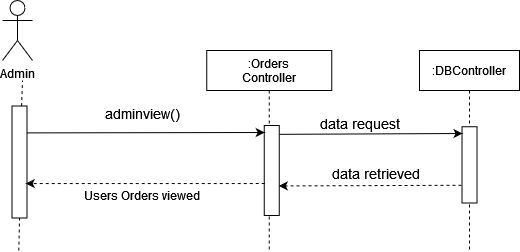

The diagram above was exported from draw.io. Its source (the exported page's mxGraphModel, read from the mxfile embedded in the PNG):
<mxGraphModel dx="572" dy="780" grid="1" gridSize="10" guides="1" tooltips="1" connect="1" arrows="1" fold="1" page="1" pageScale="1" pageWidth="850" pageHeight="1100" math="0" shadow="0">
  <root>
    <mxCell id="0" />
    <mxCell id="1" parent="0" />
    <mxCell id="CsoFeqo4t5YWFkvJctgd-95" value="Admin" style="shape=umlActor;verticalLabelPosition=bottom;verticalAlign=top;html=1;outlineConnect=0;" vertex="1" parent="1">
      <mxGeometry x="1379" y="660" width="30" height="60" as="geometry" />
    </mxCell>
    <mxCell id="CsoFeqo4t5YWFkvJctgd-96" value="" style="endArrow=none;dashed=1;html=1;startArrow=none;" edge="1" parent="1" source="CsoFeqo4t5YWFkvJctgd-99">
      <mxGeometry width="50" height="50" relative="1" as="geometry">
        <mxPoint x="1399" y="1000" as="sourcePoint" />
        <mxPoint x="1399" y="740" as="targetPoint" />
      </mxGeometry>
    </mxCell>
    <mxCell id="CsoFeqo4t5YWFkvJctgd-97" value=":Orders&#10;Controller" style="shape=umlLifeline;perimeter=lifelinePerimeter;container=1;collapsible=0;recursiveResize=0;rounded=0;shadow=0;strokeWidth=1;" vertex="1" parent="1">
      <mxGeometry x="1583.25" y="710" width="125" height="200" as="geometry" />
    </mxCell>
    <mxCell id="CsoFeqo4t5YWFkvJctgd-98" value="" style="rounded=0;whiteSpace=wrap;html=1;rotation=90;" vertex="1" parent="CsoFeqo4t5YWFkvJctgd-97">
      <mxGeometry x="20" y="112.5" width="90" height="15" as="geometry" />
    </mxCell>
    <mxCell id="CsoFeqo4t5YWFkvJctgd-99" value="" style="rounded=0;whiteSpace=wrap;html=1;rotation=90;" vertex="1" parent="1">
      <mxGeometry x="1340" y="814" width="112" height="15" as="geometry" />
    </mxCell>
    <mxCell id="CsoFeqo4t5YWFkvJctgd-100" value="" style="endArrow=none;dashed=1;html=1;entryX=1;entryY=0.5;entryDx=0;entryDy=0;" edge="1" parent="1" target="CsoFeqo4t5YWFkvJctgd-99">
      <mxGeometry width="50" height="50" relative="1" as="geometry">
        <mxPoint x="1395.25" y="910" as="sourcePoint" />
        <mxPoint x="1394.241379310345" y="864.5" as="targetPoint" />
      </mxGeometry>
    </mxCell>
    <mxCell id="CsoFeqo4t5YWFkvJctgd-101" value=":DBController" style="shape=umlLifeline;perimeter=lifelinePerimeter;container=1;collapsible=0;recursiveResize=0;rounded=0;shadow=0;strokeWidth=1;" vertex="1" parent="1">
      <mxGeometry x="1796" y="710" width="100" height="200" as="geometry" />
    </mxCell>
    <mxCell id="CsoFeqo4t5YWFkvJctgd-102" value="" style="rounded=0;whiteSpace=wrap;html=1;rotation=90;" vertex="1" parent="CsoFeqo4t5YWFkvJctgd-101">
      <mxGeometry x="11.88" y="106.88" width="76.25" height="15" as="geometry" />
    </mxCell>
    <mxCell id="CsoFeqo4t5YWFkvJctgd-103" value="&lt;div&gt;&lt;font style=&quot;font-size: 14px&quot;&gt;data retrieved&lt;br&gt;&lt;/font&gt;&lt;/div&gt;" style="text;html=1;strokeColor=none;fillColor=none;align=center;verticalAlign=middle;whiteSpace=wrap;rounded=0;" vertex="1" parent="CsoFeqo4t5YWFkvJctgd-101">
      <mxGeometry x="-110" y="112.5" width="134.75" height="20" as="geometry" />
    </mxCell>
    <mxCell id="CsoFeqo4t5YWFkvJctgd-104" value="&lt;div&gt;&lt;font style=&quot;font-size: 14px&quot;&gt;adminview()&lt;/font&gt;&lt;/div&gt;" style="text;html=1;strokeColor=none;fillColor=none;align=center;verticalAlign=middle;whiteSpace=wrap;rounded=0;" vertex="1" parent="1">
      <mxGeometry x="1499" y="763" width="40" height="20" as="geometry" />
    </mxCell>
    <mxCell id="CsoFeqo4t5YWFkvJctgd-105" value="Users Orders viewed" style="text;html=1;strokeColor=none;fillColor=none;align=center;verticalAlign=middle;whiteSpace=wrap;rounded=0;" vertex="1" parent="1">
      <mxGeometry x="1434" y="844.75" width="170" height="20" as="geometry" />
    </mxCell>
    <mxCell id="CsoFeqo4t5YWFkvJctgd-106" value="" style="endArrow=classic;html=1;exitX=0.155;exitY=0.283;exitDx=0;exitDy=0;exitPerimeter=0;" edge="1" parent="1">
      <mxGeometry width="50" height="50" relative="1" as="geometry">
        <mxPoint x="1403.255" y="792.3924999999999" as="sourcePoint" />
        <mxPoint x="1641.25" y="792" as="targetPoint" />
      </mxGeometry>
    </mxCell>
    <mxCell id="CsoFeqo4t5YWFkvJctgd-107" value="" style="endArrow=classic;html=1;dashed=1;entryX=0.447;entryY=0.283;entryDx=0;entryDy=0;entryPerimeter=0;" edge="1" parent="1">
      <mxGeometry width="50" height="50" relative="1" as="geometry">
        <mxPoint x="1641.25" y="843" as="sourcePoint" />
        <mxPoint x="1402.255" y="843.0545" as="targetPoint" />
      </mxGeometry>
    </mxCell>
    <mxCell id="CsoFeqo4t5YWFkvJctgd-108" value="" style="endArrow=classic;html=1;rounded=0;exitX=0.187;exitY=-0.107;exitDx=0;exitDy=0;exitPerimeter=0;" edge="1" parent="1">
      <mxGeometry width="50" height="50" relative="1" as="geometry">
        <mxPoint x="1655.855" y="793.8299999999999" as="sourcePoint" />
        <mxPoint x="1839" y="793" as="targetPoint" />
      </mxGeometry>
    </mxCell>
    <mxCell id="CsoFeqo4t5YWFkvJctgd-109" value="" style="endArrow=classic;html=1;dashed=1;entryX=0.447;entryY=0.283;entryDx=0;entryDy=0;entryPerimeter=0;exitX=0.864;exitY=1.026;exitDx=0;exitDy=0;exitPerimeter=0;" edge="1" parent="1">
      <mxGeometry width="50" height="50" relative="1" as="geometry">
        <mxPoint x="1838" y="844.75" as="sourcePoint" />
        <mxPoint x="1655.2649999999999" y="845.4144999999999" as="targetPoint" />
      </mxGeometry>
    </mxCell>
    <mxCell id="CsoFeqo4t5YWFkvJctgd-110" value="&lt;div&gt;&lt;font style=&quot;font-size: 14px&quot;&gt;data request&lt;/font&gt;&lt;/div&gt;" style="text;html=1;strokeColor=none;fillColor=none;align=center;verticalAlign=middle;whiteSpace=wrap;rounded=0;" vertex="1" parent="1">
      <mxGeometry x="1661.25" y="773" width="150.5" height="20" as="geometry" />
    </mxCell>
  </root>
</mxGraphModel>